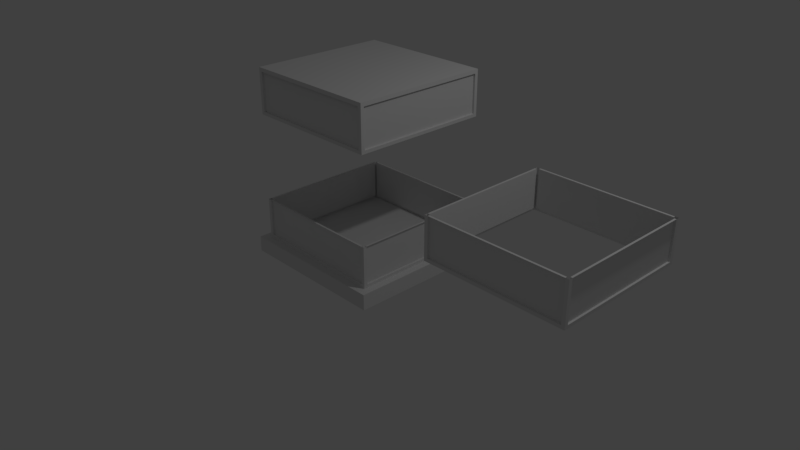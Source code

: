# Source: Tower_Segments_-_All.blend  (saved by Blender 2.79.0; exported with 4.5.12 LTS)
import bpy
from mathutils import Matrix  # noqa: F401  (used for matrix-valued properties, if any)

bpy.ops.wm.read_factory_settings(use_empty=True)
scene = bpy.context.scene
scene.name = 'Scene'

# ---- collections
col_collection_1 = bpy.data.collections.new('Collection 1'); scene.collection.children.link(col_collection_1)

# ---- world
world_world = bpy.data.worlds.new('World'); scene.world = world_world
world_world.color = (0.05088, 0.05088, 0.05088)
world_world.use_sun_shadow = False
world_world.sun_shadow_jitter_overblur = 0.0
world_world.cycles.sampling_method = 'MANUAL'

# ---- cameras
cam_camera = bpy.data.cameras.new('Camera')
cam_camera.clip_end = 100.0
cam_camera.lens = 35.0
cam_camera.sensor_width = 32.0
cam_camera.sensor_height = 18.0
cam_camera.ortho_scale = 7.314
cam_camera.dof.focus_distance = 0.0
cam_camera.dof.aperture_fstop = 128.0

# ---- lights
light_lamp = bpy.data.lights.new('Lamp', 'POINT')
light_lamp.transmission_factor = 0.0
light_lamp.cutoff_distance = 30.0
light_lamp.energy = 100.0
light_lamp.shadow_buffer_clip_start = 1.001
light_lamp.shadow_soft_size = 0.1
light_lamp.shadow_maximum_resolution = 0.006
light_lamp.use_absolute_resolution = True

# ---- meshes
me_cube_002 = bpy.data.meshes.new('Cube.002')
me_cube_002.from_pydata([(1.0, 1.0, -1.0), (1.0, -1.0, -1.0), (-1.0, 1.0, -1.0), (-1.0, -1.0, -1.0), (0.95, -1.0, -1.0), (0.95, 1.0, -1.0), (-0.9513, 1.0, -1.0), (-0.9513, -1.0, -1.0), (1.0, -0.95, -1.0), (-1.0, -0.95, -1.0), (-0.9513, -0.9722, -0.7352), (0.95, -0.9722, -0.7352), (1.0, 0.9513, -1.0), (-1.0, 0.9513, -1.0), (-0.9513, -0.9722, -0.9802), (0.95, -0.9722, -0.9802), (-1.0, 1.0, -0.9802), (1.0, 1.0, -0.9802), (1.0, -1.0, -0.9802), (-1.0, -1.0, -0.9802), (0.95, -1.0, -0.9802), (0.95, 1.0, -0.9802), (-0.9513, 1.0, -0.9802), (-0.9513, -1.0, -0.9802), (-1.0, -0.95, -0.9802), (1.0, -0.95, -0.9802), (1.0, 0.9513, -0.9802), (-1.0, 0.9513, -0.9802), (0.9722, 0.9513, 0.0864), (0.9722, -0.95, 0.0864), (0.9722, 0.9513, -0.1586), (0.9722, -0.95, -0.1586), (-0.9513, 0.9722, 0.0864), (0.95, 0.9722, 0.0864), (-0.9513, 0.9722, -0.1586), (0.95, 0.9722, -0.1586), (-0.9722, 0.9513, 0.0864), (-0.9722, -0.95, 0.0864), (-0.9722, 0.9513, -0.1586), (-0.9722, -0.95, -0.1586), (-1.0, 0.9513, 0.0864), (1.0, 0.9513, 0.0864), (1.0, -0.95, 0.0864), (-1.0, -0.95, 0.0864), (-0.9513, -1.0, 0.0864), (-0.9513, 1.0, 0.0864), (0.95, 1.0, 0.0864), (0.95, -1.0, 0.0864), (-1.0, -1.0, 0.0864), (1.0, -1.0, 0.0864), (1.0, 1.0, 0.0864), (-1.0, 1.0, 0.0864), (-1.0, 0.9513, -0.1586), (1.0, 0.9513, -0.1586), (1.0, -0.95, -0.1586), (-1.0, -0.95, -0.1586), (-1.0, 1.0, -0.7352), (1.0, 1.0, -0.7352), (1.0, -1.0, -0.7352), (-1.0, -1.0, -0.7352), (0.95, -1.0, -0.7352), (0.95, 1.0, -0.7352), (-0.9513, 1.0, -0.7352), (-0.9513, -1.0, -0.7352), (-1.0, -0.95, -0.7352), (1.0, -0.95, -0.7352), (1.0, 0.9513, -0.7352), (-1.0, 0.9513, -0.7352), (-0.9513, -1.0, -0.1586), (-0.9513, 1.0, -0.1586), (0.95, 1.0, -0.1586), (0.95, -1.0, -0.1586), (-1.0, -1.0, -0.1586), (1.0, -1.0, -0.1586), (1.0, 1.0, -0.1586), (-1.0, 1.0, -0.1586), (0.95, -0.9722, -0.1586), (-0.9513, -0.9722, -0.1586), (-1.0, 0.9513, -0.1784), (1.0, 0.9513, -0.1784), (0.95, -0.9722, 0.0864), (-0.9513, -0.9722, 0.0864), (-1.0, -0.95, -0.1784), (1.0, -0.95, -0.1784), (-0.9513, -1.0, -0.1784), (-0.9513, 1.0, -0.1784), (0.95, 1.0, -0.1784), (0.95, -1.0, -0.1784), (-1.0, -1.0, -0.1784), (-1.0, 1.0, -0.1784), (1.0, -1.0, -0.1784), (1.0, 1.0, -0.1784), (-0.9722, -0.95, -0.9802), (-0.9722, 0.9513, -0.9802), (-0.9722, -0.95, -0.7352), (-0.9722, 0.9513, -0.7352), (0.95, 0.9722, -0.9802), (-0.9513, 0.9722, -0.9802), (0.95, 0.9722, -0.7352), (-0.9513, 0.9722, -0.7352), (0.9722, -0.95, -0.9802), (0.9722, 0.9513, -0.9802), (0.9722, -0.95, -0.7352), (0.9722, 0.9513, -0.7352), (4.061, 1.0, -0.625), (4.061, -1.0, -0.625), (2.061, 1.0, -0.625), (2.061, -1.0, -0.625), (4.011, -1.0, -0.625), (4.011, 1.0, -0.625), (2.11, 1.0, -0.625), (2.11, -1.0, -0.625), (4.061, -0.95, -0.625), (2.061, -0.95, -0.625), (2.11, -0.9722, -0.3602), (4.011, -0.9722, -0.3602), (4.061, 0.9513, -0.625), (2.061, 0.9513, -0.625), (2.11, -0.9722, -0.6052), (4.011, -0.9722, -0.6052), (2.061, 1.0, -0.6052), (4.061, 1.0, -0.6052), (4.061, -1.0, -0.6052), (2.061, -1.0, -0.6052), (4.011, -1.0, -0.6052), (4.011, 1.0, -0.6052), (2.11, 1.0, -0.6052), (2.11, -1.0, -0.6052), (2.061, -0.95, -0.6052), (4.061, -0.95, -0.6052), (4.061, 0.9513, -0.6052), (2.061, 0.9513, -0.6052), (2.061, 1.0, -0.3602), (4.061, 1.0, -0.3602), (4.061, -1.0, -0.3602), (2.061, -1.0, -0.3602), (4.011, -1.0, -0.3602), (4.011, 1.0, -0.3602), (2.11, 1.0, -0.3602), (2.11, -1.0, -0.3602), (2.061, -0.95, -0.3602), (4.061, -0.95, -0.3602), (4.061, 0.9513, -0.3602), (2.061, 0.9513, -0.3602), (2.089, -0.95, -0.6052), (2.089, 0.9513, -0.6052), (2.089, -0.95, -0.3602), (2.089, 0.9513, -0.3602), (4.011, 0.9722, -0.6052), (2.11, 0.9722, -0.6052), (4.011, 0.9722, -0.3602), (2.11, 0.9722, -0.3602), (4.034, -0.95, -0.6052), (4.034, 0.9513, -0.6052), (4.034, -0.95, -0.3602), (4.034, 0.9513, -0.3602), (-1.0, -1.0, 0.1114), (1.0, -1.0, 0.1114), (1.0, 1.0, 0.1114), (-1.0, 1.0, 0.1114)], [], [(67, 27, 93, 95), (21, 17, 0, 5), (25, 18, 1, 8), (23, 19, 3, 7), (27, 16, 2, 13), (18, 20, 4, 1), (22, 21, 5, 6), (99, 98, 96, 97), (94, 95, 93, 92), (16, 22, 6, 2), (20, 23, 7, 4), (60, 63, 10, 11), (24, 64, 94, 92), (19, 24, 9, 3), (26, 25, 8, 12), (64, 67, 95, 94), (23, 20, 15, 14), (17, 26, 12, 0), (20, 60, 11, 15), (11, 10, 14, 15), (24, 27, 13, 9), (27, 24, 92, 93), (57, 66, 26, 17), (25, 26, 101, 100), (59, 64, 24, 19), (63, 23, 14, 10), (56, 62, 22, 16), (21, 22, 97, 96), (58, 60, 20, 18), (67, 56, 16, 27), (63, 59, 19, 23), (65, 58, 18, 25), (61, 57, 17, 21), (42, 54, 31, 29), (45, 46, 33, 32), (44, 48, 72, 68), (46, 50, 74, 70), (28, 29, 31, 30), (51, 45, 69, 75), (49, 47, 71, 73), (52, 75, 89, 78), (80, 81, 77, 76), (54, 73, 90, 83), (47, 44, 81, 80), (37, 36, 38, 39), (54, 53, 30, 31), (69, 70, 86, 85), (43, 40, 36, 37), (48, 43, 55, 72), (55, 43, 37, 39), (68, 71, 76, 77), (55, 52, 78, 82), (70, 69, 34, 35), (44, 68, 77, 81), (46, 70, 35, 33), (42, 49, 73, 54), (40, 51, 75, 52), (53, 41, 28, 30), (69, 45, 32, 34), (41, 42, 29, 28), (68, 72, 88, 84), (71, 47, 80, 76), (70, 74, 91, 86), (71, 68, 84, 87), (32, 33, 35, 34), (50, 41, 53, 74), (73, 71, 87, 90), (53, 54, 83, 79), (52, 55, 39, 38), (75, 69, 85, 89), (72, 55, 82, 88), (74, 53, 79, 91), (61, 21, 96, 98), (22, 62, 99, 97), (62, 61, 98, 99), (103, 102, 100, 101), (26, 66, 103, 101), (66, 65, 102, 103), (65, 25, 100, 102), (143, 131, 145, 147), (125, 121, 104, 109), (129, 122, 105, 112), (127, 123, 107, 111), (131, 120, 106, 117), (122, 124, 108, 105), (126, 125, 109, 110), (151, 150, 148, 149), (146, 147, 145, 144), (120, 126, 110, 106), (124, 127, 111, 108), (136, 139, 114, 115), (128, 140, 146, 144), (123, 128, 113, 107), (130, 129, 112, 116), (140, 143, 147, 146), (127, 124, 119, 118), (121, 130, 116, 104), (124, 136, 115, 119), (115, 114, 118, 119), (128, 131, 117, 113), (131, 128, 144, 145), (133, 142, 130, 121), (129, 130, 153, 152), (135, 140, 128, 123), (139, 127, 118, 114), (132, 138, 126, 120), (125, 126, 149, 148), (134, 136, 124, 122), (143, 132, 120, 131), (139, 135, 123, 127), (141, 134, 122, 129), (137, 133, 121, 125), (137, 125, 148, 150), (126, 138, 151, 149), (138, 137, 150, 151), (155, 154, 152, 153), (130, 142, 155, 153), (142, 141, 154, 155), (141, 129, 152, 154), (40, 52, 38, 36), (49, 50, 51, 48), (157, 156, 159, 158), (51, 50, 158, 159), (49, 48, 156, 157), (50, 49, 157, 158), (48, 51, 159, 156)])
me_cube_002.use_remesh_preserve_volume = False
me_cube_002.use_remesh_preserve_attributes = False
me_cube_002.use_mirror_vertex_groups = False
me_cube_002.update()
me_cube_001 = bpy.data.meshes.new('Cube.001')
me_cube_001.from_pydata([(-1.0, -1.0, -1.0), (-1.0, -1.0, 1.0), (-1.0, 1.0, -1.0), (-1.0, 1.0, 1.0), (1.0, -1.0, -1.0), (1.0, -1.0, 1.0), (1.0, 1.0, -1.0), (1.0, 1.0, 1.0)], [], [(0, 1, 3, 2), (2, 3, 7, 6), (6, 7, 5, 4), (4, 5, 1, 0), (2, 6, 4, 0), (7, 3, 1, 5)])
me_cube_001.use_remesh_preserve_volume = False
me_cube_001.use_remesh_preserve_attributes = False
me_cube_001.use_mirror_vertex_groups = False
me_cube_001.update()

# ---- objects
ob_cube_001 = bpy.data.objects.new('Cube.001', me_cube_002)
ob_cube = bpy.data.objects.new('Cube', me_cube_001)
ob_lamp = bpy.data.objects.new('Lamp', light_lamp)
ob_camera = bpy.data.objects.new('Camera', cam_camera)

# ---- transforms, parenting, visibility, modifiers, constraints
ob_cube_001.location = (0.01436, 0.02244, 2.227)
ob_cube_001.scale = (0.9, 0.9, 2.0)
ob_cube_001.lineart.crease_threshold = 0.0
ob_cube.location = (0.01436, 0.02244, 0.1267)
ob_cube.scale = (1.0, 1.0, 0.1)
ob_cube.lineart.crease_threshold = 0.0
ob_lamp.location = (4.076, 1.005, 5.904)
ob_lamp.rotation_euler = (0.6503, 0.05522, 1.866)
ob_lamp.lock_rotations_4d = False
ob_lamp.empty_display_type = 'ARROWS'
ob_lamp.color = (0.0, 0.0, 0.0, 0.0)
ob_lamp.lineart.crease_threshold = 0.0
ob_camera.location = (7.481, -6.508, 5.344)
ob_camera.rotation_euler = (1.109, 0.0, 0.8149)
ob_camera.lock_rotations_4d = False
ob_camera.empty_display_type = 'ARROWS'
ob_camera.color = (0.0, 0.0, 0.0, 0.0)
ob_camera.display_type = 'WIRE'
ob_camera.lineart.crease_threshold = 0.0

# ---- collection membership
col_collection_1.objects.link(ob_cube_001)
col_collection_1.objects.link(ob_cube)
col_collection_1.objects.link(ob_lamp)
col_collection_1.objects.link(ob_camera)

# ---- scene / render settings (as saved in the file)
scene.camera = ob_camera
scene.frame_start = 1; scene.frame_end = 250; scene.frame_set(1)
scene.render.engine = 'BLENDER_EEVEE_NEXT'
scene.render.resolution_percentage = 50
scene.render.dither_intensity = 0.0
scene.cycles.use_denoising = False
scene.cycles.samples = 128
scene.cycles.sampling_pattern = 'TABULATED_SOBOL'
scene.cycles.use_adaptive_sampling = False
scene.cycles.use_light_tree = False
scene.cycles.blur_glossy = 0.0
scene.cycles.sample_clamp_indirect = 0.0
scene.view_settings.view_transform = 'Standard'
bpy.context.view_layer.update()
